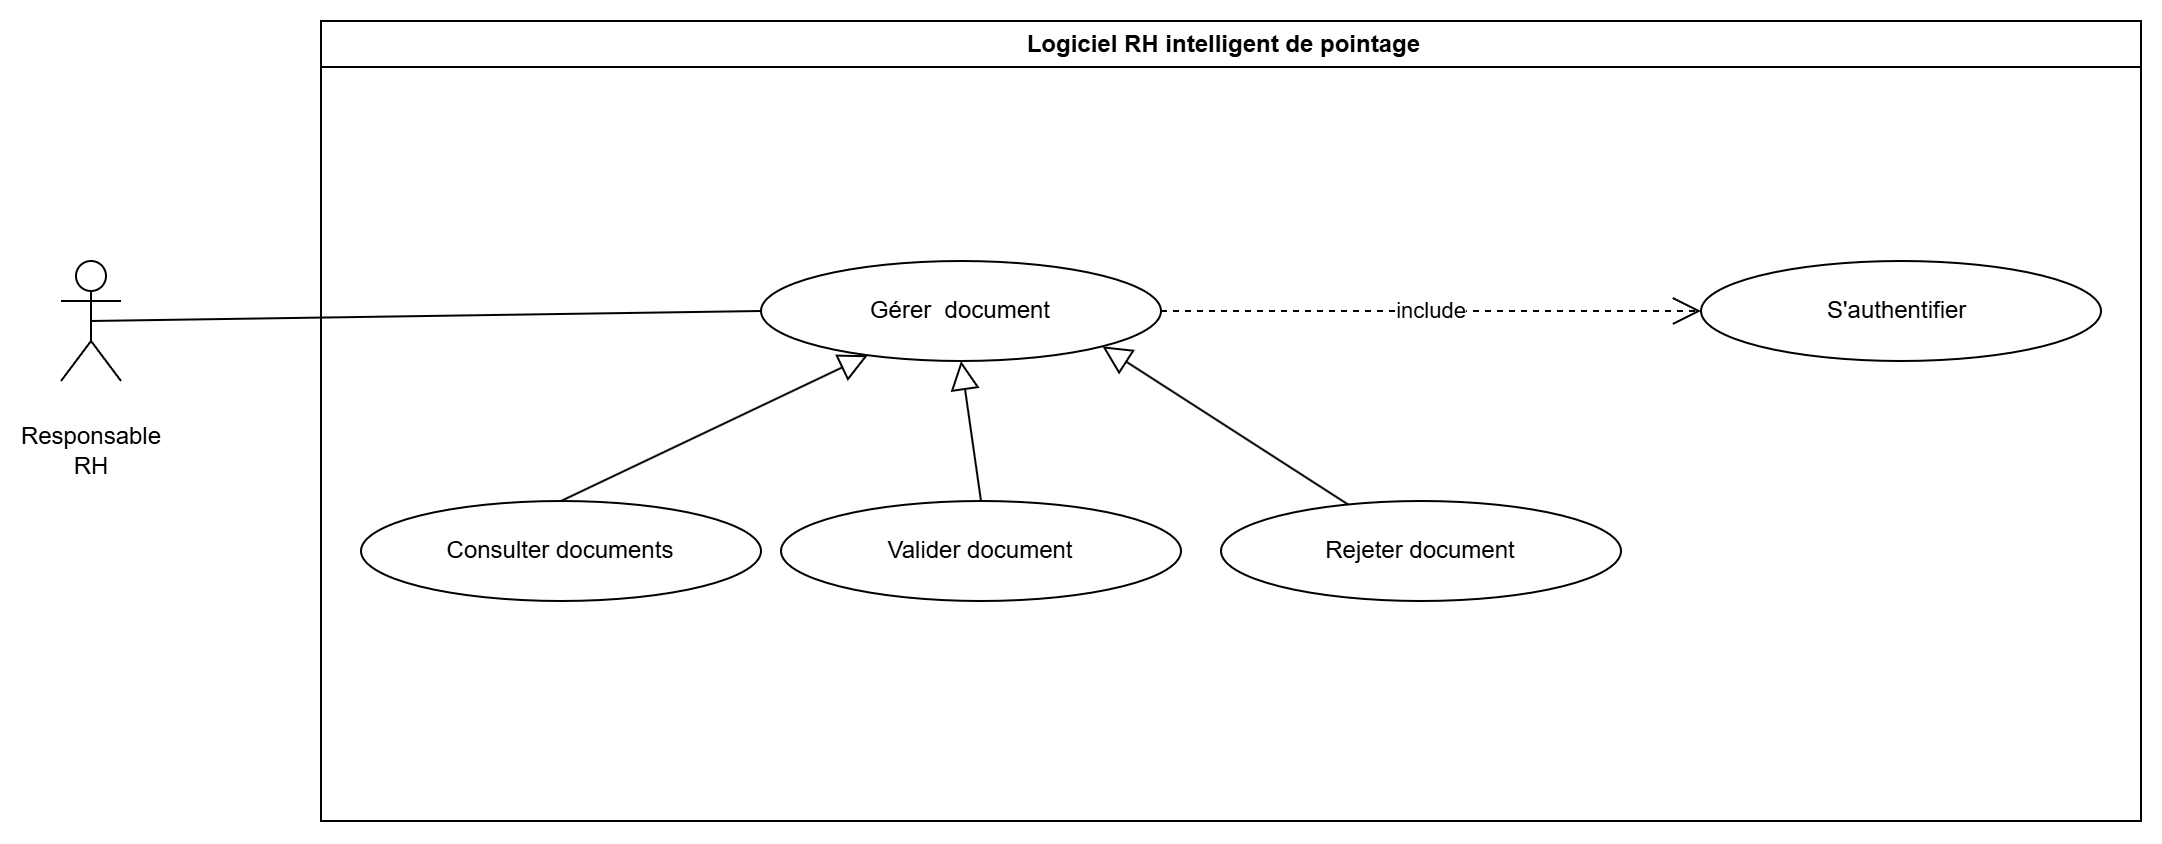

The diagram above was exported from draw.io. Its source (the exported page's mxGraphModel, read from the mxfile embedded in the PNG):
<mxGraphModel dx="960" dy="745" grid="1" gridSize="10" guides="1" tooltips="1" connect="1" arrows="1" fold="1" page="1" pageScale="1" pageWidth="1169" pageHeight="827" math="0" shadow="0">
  <root>
    <mxCell id="0" />
    <mxCell id="1" parent="0" />
    <mxCell id="rM40dgvdOud-sMpVLJ5g-1" parent="1" style="shape=umlActor;verticalLabelPosition=bottom;verticalAlign=top;html=1;outlineConnect=0;" value="&#10;Responsable&#10;RH&#10;&#10;" vertex="1">
      <mxGeometry height="60" width="30" x="40" y="160" as="geometry" />
    </mxCell>
    <mxCell id="rM40dgvdOud-sMpVLJ5g-2" parent="1" style="swimlane;whiteSpace=wrap;html=1;" value="Logiciel RH intelligent de pointage&amp;nbsp;&amp;nbsp;" vertex="1">
      <mxGeometry height="400" width="910" x="170" y="40" as="geometry" />
    </mxCell>
    <mxCell id="rM40dgvdOud-sMpVLJ5g-3" parent="rM40dgvdOud-sMpVLJ5g-2" style="ellipse;whiteSpace=wrap;html=1;" value="Gérer&amp;nbsp; document" vertex="1">
      <mxGeometry height="50" width="200" x="220" y="120" as="geometry" />
    </mxCell>
    <mxCell id="rM40dgvdOud-sMpVLJ5g-4" parent="rM40dgvdOud-sMpVLJ5g-2" style="ellipse;whiteSpace=wrap;html=1;" value="Consulter documents" vertex="1">
      <mxGeometry height="50" width="200" x="20" y="240" as="geometry" />
    </mxCell>
    <mxCell id="rM40dgvdOud-sMpVLJ5g-5" parent="rM40dgvdOud-sMpVLJ5g-2" style="ellipse;whiteSpace=wrap;html=1;" value="Valider document" vertex="1">
      <mxGeometry height="50" width="200" x="230" y="240" as="geometry" />
    </mxCell>
    <mxCell id="rM40dgvdOud-sMpVLJ5g-6" parent="rM40dgvdOud-sMpVLJ5g-2" style="ellipse;whiteSpace=wrap;html=1;" value="Rejeter document" vertex="1">
      <mxGeometry height="50" width="200" x="450" y="240" as="geometry" />
    </mxCell>
    <mxCell id="rM40dgvdOud-sMpVLJ5g-7" parent="rM40dgvdOud-sMpVLJ5g-2" style="ellipse;whiteSpace=wrap;html=1;" value="S'authentifier&amp;nbsp;" vertex="1">
      <mxGeometry height="50" width="200" x="690" y="120" as="geometry" />
    </mxCell>
    <mxCell id="rM40dgvdOud-sMpVLJ5g-8" edge="1" parent="rM40dgvdOud-sMpVLJ5g-2" source="rM40dgvdOud-sMpVLJ5g-4" style="endArrow=block;endFill=0;endSize=12;html=1;rounded=0;exitX=0.5;exitY=0;exitDx=0;exitDy=0;" target="rM40dgvdOud-sMpVLJ5g-3" value="">
      <mxGeometry relative="1" width="160" as="geometry">
        <mxPoint x="110" y="210" as="sourcePoint" />
        <mxPoint x="270" y="210" as="targetPoint" />
      </mxGeometry>
    </mxCell>
    <mxCell id="rM40dgvdOud-sMpVLJ5g-9" edge="1" parent="rM40dgvdOud-sMpVLJ5g-2" source="rM40dgvdOud-sMpVLJ5g-5" style="endArrow=block;endFill=0;endSize=12;html=1;rounded=0;entryX=0.5;entryY=1;entryDx=0;entryDy=0;exitX=0.5;exitY=0;exitDx=0;exitDy=0;" target="rM40dgvdOud-sMpVLJ5g-3" value="">
      <mxGeometry relative="1" width="160" as="geometry">
        <mxPoint x="290" y="240" as="sourcePoint" />
        <mxPoint x="450" y="240" as="targetPoint" />
      </mxGeometry>
    </mxCell>
    <mxCell id="rM40dgvdOud-sMpVLJ5g-10" edge="1" parent="rM40dgvdOud-sMpVLJ5g-2" source="rM40dgvdOud-sMpVLJ5g-6" style="endArrow=block;endFill=0;endSize=12;html=1;rounded=0;entryX=1;entryY=1;entryDx=0;entryDy=0;" target="rM40dgvdOud-sMpVLJ5g-3" value="">
      <mxGeometry relative="1" width="160" as="geometry">
        <mxPoint x="370" y="190" as="sourcePoint" />
        <mxPoint x="530" y="190" as="targetPoint" />
      </mxGeometry>
    </mxCell>
    <mxCell id="rM40dgvdOud-sMpVLJ5g-11" edge="1" parent="rM40dgvdOud-sMpVLJ5g-2" style="endArrow=open;endSize=12;dashed=1;html=1;rounded=0;entryX=0;entryY=0.5;entryDx=0;entryDy=0;" target="rM40dgvdOud-sMpVLJ5g-7" value="include">
      <mxGeometry relative="1" width="160" as="geometry">
        <mxPoint x="420" y="145" as="sourcePoint" />
        <mxPoint x="530" y="150" as="targetPoint" />
      </mxGeometry>
    </mxCell>
    <mxCell id="rM40dgvdOud-sMpVLJ5g-13" edge="1" parent="1" source="rM40dgvdOud-sMpVLJ5g-1" style="endArrow=none;html=1;rounded=0;entryX=0;entryY=0.5;entryDx=0;entryDy=0;exitX=0.5;exitY=0.5;exitDx=0;exitDy=0;exitPerimeter=0;" target="rM40dgvdOud-sMpVLJ5g-3" value="">
      <mxGeometry height="50" relative="1" width="50" as="geometry">
        <mxPoint x="80" y="260" as="sourcePoint" />
        <mxPoint x="130" y="210" as="targetPoint" />
      </mxGeometry>
    </mxCell>
  </root>
</mxGraphModel>